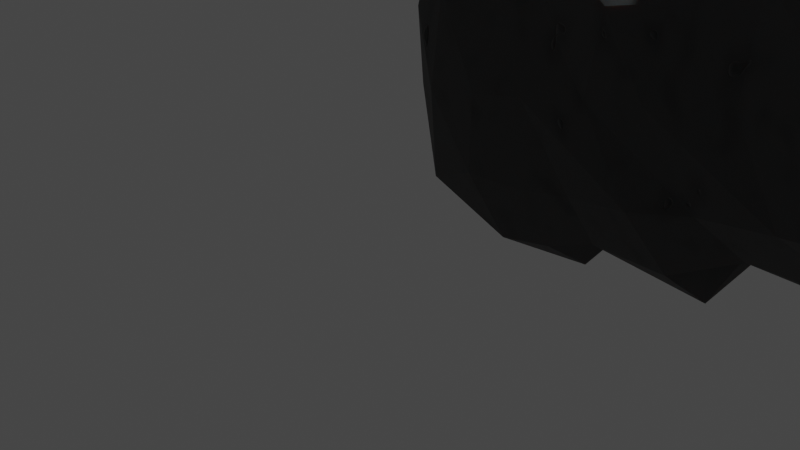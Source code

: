 # Source: stonesawanimation.blend  (saved by Blender 2.80.75; exported with 4.5.12 LTS)
import bpy
from mathutils import Matrix  # noqa: F401  (used for matrix-valued properties, if any)

bpy.ops.wm.read_factory_settings(use_empty=True)
scene = bpy.context.scene
scene.name = 'Scene'

# ---- collections
col_collection = bpy.data.collections.new('Collection'); scene.collection.children.link(col_collection)

# ---- materials (node trees are filled in below, after node groups)
mat_material_001 = bpy.data.materials.new('Material.001')
mat_material_001.use_transparent_shadow = False

# ---- material node trees
mat_material_001.use_nodes = True; mat_material_001.node_tree.nodes.clear()
_N = mat_material_001.node_tree.nodes; _L = mat_material_001.node_tree.links
n0 = _N.new('ShaderNodeBsdfPrincipled'); n0.name = 'Principled BSDF'; n0.location = (255, 267)
n0.distribution = 'GGX'
n0.subsurface_method = 'BURLEY'
n0.inputs[2].default_value = 0.7636
n0.inputs[3].default_value = 1.45
n0.inputs[8].default_value = 1.0
n0.inputs[10].default_value = 0.1273
n0.inputs[18].default_value = 0.3636
n0.inputs[20].default_value = 0.0
n0.inputs[24].default_value = 0.09636
n0.inputs[27].default_value = (0.0, 0.0, 0.0, 1.0)
n0.inputs[28].default_value = 1.0
n1 = _N.new('ShaderNodeTexNoise'); n1.name = 'Musgrave Texture'; n1.location = (-287, 10)
n1.width = 150
n1.normalize = False
n1.inputs[3].default_value = 0.4
n1.inputs[4].default_value = 1.0
n1.inputs[5].default_value = 1.0
n1.inputs[7].default_value = 0.0
n2 = _N.new('ShaderNodeValToRGB'); n2.name = 'ColorRamp'; n2.location = (-106, -56)
while len(n2.color_ramp.elements) > 1: n2.color_ramp.elements.remove(n2.color_ramp.elements[-1])
n2.color_ramp.elements[0].position = 0.0; n2.color_ramp.elements[0].color = (0.07576, 0.07576, 0.07576, 1.0)
_e = n2.color_ramp.elements.new(0.233); _e.color = (0.07275, 0.07275, 0.07275, 1.0)
_e = n2.color_ramp.elements.new(0.9136); _e.color = (0.0485, 0.0485, 0.0485, 1.0)
_e = n2.color_ramp.elements.new(0.9909); _e.color = (0.001217, 0.007025, 0.003164, 1.0)
n3 = _N.new('ShaderNodeTexCoord'); n3.name = 'Texture Coordinate'; n3.location = (-511, 116)
n4 = _N.new('ShaderNodeTexNoise'); n4.name = 'Musgrave Texture.001'; n4.location = (-284, 313)
n4.width = 150
n4.normalize = False
n4.inputs[3].default_value = 0.4
n4.inputs[4].default_value = 1.0
n4.inputs[5].default_value = 1.0
n4.inputs[7].default_value = 0.0
n5 = _N.new('ShaderNodeValToRGB'); n5.name = 'ColorRamp.001'; n5.location = (-27, 418)
while len(n5.color_ramp.elements) > 1: n5.color_ramp.elements.remove(n5.color_ramp.elements[-1])
n5.color_ramp.elements[0].position = 0.8284; n5.color_ramp.elements[0].color = (0.07275, 0.07275, 0.07275, 1.0)
_e = n5.color_ramp.elements.new(0.85); _e.color = (0.09216, 0.09216, 0.09216, 1.0)
_e = n5.color_ramp.elements.new(0.8909); _e.color = (0.0485, 0.0485, 0.0485, 1.0)
_e = n5.color_ramp.elements.new(1.0); _e.color = (0.001217, 0.007025, 0.003164, 1.0)
n6 = _N.new('ShaderNodeOutputMaterial'); n6.name = 'Material Output'; n6.location = (598, 387)
n7 = _N.new('ShaderNodeMix'); n7.name = 'Mix'; n7.location = (85, 147)
n7.data_type = 'RGBA'
n7.inputs[0].default_value = 0.1273
n7.inputs[7].default_value = (0.02759, 0.02709, 0.02809, 1.0)
_L.new(n0.outputs[0], n6.inputs[0])
_L.new(n1.outputs[0], n2.inputs[0])
_L.new(n3.outputs[3], n1.inputs[0])
_L.new(n3.outputs[3], n4.inputs[0])
_L.new(n4.outputs[0], n5.inputs[0])
_L.new(n5.outputs[0], n6.inputs[2])
_L.new(n2.outputs[0], n7.inputs[6])
_L.new(n7.outputs[2], n0.inputs[0])
n6.is_active_output = True

# ---- world
world_world = bpy.data.worlds.new('World'); scene.world = world_world
world_world.use_nodes = True; world_world.node_tree.nodes.clear()
_N = world_world.node_tree.nodes; _L = world_world.node_tree.links
n0 = _N.new('ShaderNodeOutputWorld'); n0.name = 'World Output'; n0.location = (300, 300)
n1 = _N.new('ShaderNodeBackground'); n1.name = 'Background'; n1.location = (10, 300)
n1.inputs[0].default_value = (0.05088, 0.05088, 0.05088, 1.0)
_L.new(n1.outputs[0], n0.inputs[0])
n0.is_active_output = True
world_world.color = (0.05088, 0.05088, 0.05088)
world_world.use_sun_shadow = False
world_world.sun_shadow_jitter_overblur = 0.0

# ---- cameras
cam_camera = bpy.data.cameras.new('Camera')
cam_camera.clip_end = 100.0
cam_camera.ortho_scale = 7.314

# ---- lights
light_light = bpy.data.lights.new('Light', 'POINT')
light_light.transmission_factor = 0.0
light_light.energy = 1000.0
light_light.shadow_soft_size = 0.1
light_light.shadow_maximum_resolution = 0.006
light_light.use_absolute_resolution = True

# ---- meshes
me_icosphere = bpy.data.meshes.new('Icosphere')
me_icosphere.from_pydata([(0.0, 0.0, -0.8008), (0.8483, 0.4775, -0.8238), (-0.2764, -0.8506, -0.4472), (-1.099, 0.0, -0.4472), (-0.2764, 0.8506, -0.4472), (2.224, 0.5, -0.8181), (0.2764, -0.8506, 0.4472), (-0.7236, -0.5257, 0.4472), (-0.5984, 0.5257, 0.4472), (0.2764, 1.533, 0.4472), (4.799, 0.5, -0.8327), (0.0, 0.0, 1.0), (-0.1625, -0.5, -0.8507), (1.403, -1.024, -0.5657), (0.2629, -0.809, -0.5257), (8.205, 0.2757, -1.125), (0.8483, -0.5225, -0.8238), (-0.5257, 0.0, -0.8507), (-0.8926, -0.5, -0.5257), (-0.1625, 0.5, -0.8507), (-0.8926, 0.5, -0.5257), (0.2629, 0.809, -0.5257), (1.239, 0.04575, 0.8795), (2.65, -1.027, -0.6093), (0.0, -1.0, 0.0), (1.417, 0.8506, 0.4073), (-0.9511, -0.309, 0.0), (-0.5878, -0.809, 0.0), (-0.7922, 0.809, 0.0), (-1.155, 0.309, 0.0), (1.489, -1.093, 0.406), (0.0, 1.0, 0.0), (10.66, 0.5, -0.9363), (-0.2629, -0.809, 0.5257), (-0.8506, 0.0, 0.6022), (-0.2629, 0.809, 0.5257), (2.224, -0.5, -0.8181), (0.1625, -0.5, 0.8507), (1.011, -0.02252, -0.7879), (-0.4253, -0.309, 0.9271), (-0.4253, 0.309, 0.9271), (0.1625, 0.5, 0.8507), (0.5119, -5.912e-09, -1.018), (1.674, -4.111e-08, -1.133), (3.393, -8.422e-08, -1.119), (0.7883, -0.8506, 0.4293), (0.7883, 1.533, 0.4293), (6.58, -0.2178, -1.365), (0.5119, -5.912e-09, 0.9821), (0.3494, -0.5, -0.8686), (1.95, -0.8506, 0.3886), (0.7748, -0.809, -0.5437), (1.95, 1.352, 0.3886), (9.694, 0.02889, -1.433), (0.3494, 0.5, -0.8686), (0.7748, 0.809, -0.5437), (1.772, 0.04575, 0.8608), (1.511, -0.5, -0.9418), (0.5119, -1.0, -0.01792), (3.67, -0.7512, 0.4111), (1.937, -0.809, -0.5843), (0.5119, 1.0, -0.01792), (3.67, 0.5543, 0.3285), (11.63, -6.476e-07, -1.621), (0.6743, -0.5, 0.8327), (1.511, 0.5, -0.9418), (0.6743, 0.5, 0.8327), (1.25, 0.809, -0.3691), (2.387, -4.935e-08, 0.9165), (4.728, -0.809, -0.682), (1.141, -1.0, -0.03992), (2.663, 1.352, 0.3637), (2.663, -0.7512, 0.4464), (1.141, 1.0, -0.03992), (4.799, -0.5, -0.8327), (1.401, -0.4542, 0.7302), (2.387, 0.09947, -0.6355), (1.303, 0.5, 0.8107), (1.783, 0.809, -0.3878), (3.393, -8.422e-08, 0.7377), (3.231, -0.5, -0.9694), (1.674, -1.0, -0.05858), (6.856, -0.8506, 0.2169), (3.656, -1.437, -0.6445), (1.521, 1.0, 0.138), (6.856, 0.8506, 0.2169), (12.35, -0.5257, -1.068), (1.935, -0.4542, 0.7115), (3.231, 0.5, -0.9694), (1.836, 0.5, 0.7921), (2.496, 0.809, -0.4127), (4.465, -7.183e-08, 0.8437), (8.676, -0.809, -0.8202), (2.387, -0.8785, -0.08353), (4.742, 0.5543, 0.2909), (4.742, -0.8506, 0.2909), (2.234, 1.501, 0.113), (8.205, -0.7242, -1.039), (2.549, -0.5, 0.9019), (4.961, -7.183e-08, -0.8094), (2.549, 0.5, 0.7671), (3.656, 0.809, -0.6445), (6.58, -9.626e-08, 0.7697), (6.417, -0.5, -1.216), (3.393, -1.41, -0.1188), (10.4, -0.227, 0.1786), (6.843, -0.809, -0.756), (3.393, 1.0, -0.1188), (10.56, 0.5216, 0.2515), (12.34, 0.5257, -1.068), (3.556, -0.5, 0.7319), (6.417, 0.5, -1.216), (3.556, 0.5, 0.7319), (4.728, 0.809, -0.682), (8.413, -1.174e-07, 0.6642), (11.09, -0.809, -0.9046), (4.465, -1.41, -0.1563), (8.456, 0.372, 0.4005), (8.456, -0.487, 0.4238), (4.465, 1.0, -0.1563), (10.66, -0.5, -0.9363), (4.628, -0.5, 0.6944), (8.309, -0.1392, -1.093), (4.628, 0.5, 0.6944), (6.843, 0.5637, -0.756), (9.662, -3.482e-07, 0.5336), (9.532, -0.4711, -1.284), (6.527, -0.782, -0.1895), (11.91, -0.8506, 0.04022), (9.925, -0.809, -0.8639), (6.58, 1.373, -0.2303), (11.91, 0.909, 0.04022), (12.3, 0.05838, 0.04022), (6.742, -0.5, 0.6204), (9.5, 0.5, -1.189), (6.742, 0.5, 0.6204), (8.676, 0.5637, -0.8202), (10.82, -5.361e-07, 0.6211), (7.995, -0.009681, -0.6284), (11.1, 1.352, 0.06836), (11.68, -0.6122, 0.04461), (7.917, 0.4704, -0.5949), (8.576, -0.5, 0.6771), (10.62, 0.1628, -1.115), (8.576, 0.5, 0.6431), (9.925, 0.5637, -0.8639), (11.63, -6.476e-07, 0.593), (11.47, -0.5, -1.471), (9.931, -0.2283, -0.5198), (12.05, -0.309, -1.471), (11.89, -0.809, -1.147), (10.08, 0.4066, -0.5505), (12.47, -6.476e-07, -1.147), (12.05, 0.309, -1.471), (9.825, -0.5, 0.5125), (11.47, 0.5, -1.471), (9.825, 0.5, 0.5125), (11.09, 0.809, -0.6114), (11.41, -0.9667, -0.2997), (10.82, 1.192, -0.3789), (10.99, -0.5, 0.4718), (10.99, 0.9559, 0.4718), (11.89, 0.809, -1.147), (12.5, -0.07051, -0.4308), (12.5, 0.5475, -0.4308), (12.21, -0.9667, -0.3279), (12.58, -0.7758, -0.5417), (12.22, 0.8674, -0.407), (11.63, 1.058, -0.407), (12.32, -0.5, 0.1187), (12.32, 0.5584, 0.1187), (11.79, -0.5, 0.4437), (12.15, -6.476e-07, 0.4437), (11.79, 0.5, 0.4437), (10.35, 0.2261, -0.3549), (10.81, 0.5492, 0.2115), (8.036, -0.1254, 0.3471), (7.703, 0.11, -0.4555), (10.31, -0.331, -0.3456), (10.61, -0.1417, 0.06262), (8.323, 0.7022, 0.3266), (7.845, 0.4293, -0.4429), (7.557, 0.571, -0.07183), (7.34, -0.01209, -0.02039)], [], [(0, 12, 17), (0, 17, 19), (2, 14, 24), (3, 18, 26), (4, 20, 28), (2, 24, 27), (3, 26, 29), (4, 28, 31), (7, 33, 39), (8, 34, 40), (9, 35, 41), (41, 40, 11), (41, 35, 40), (35, 8, 40), (40, 39, 11), (40, 34, 39), (34, 7, 39), (39, 37, 11), (39, 33, 37), (33, 6, 37), (31, 35, 9), (31, 28, 35), (28, 8, 35), (29, 34, 8), (29, 26, 34), (26, 7, 34), (27, 33, 7), (27, 24, 33), (24, 6, 33), (21, 4, 31), (28, 29, 8), (28, 20, 29), (20, 3, 29), (26, 27, 7), (26, 18, 27), (18, 2, 27), (24, 14, 51, 58), (14, 12, 49, 51), (41, 11, 48, 66), (6, 24, 58, 45), (37, 6, 45, 64), (11, 37, 64, 48), (21, 31, 61, 55), (19, 4, 21), (19, 20, 4), (19, 17, 20), (17, 3, 20), (17, 18, 3), (17, 12, 18), (12, 2, 18), (0, 19, 54, 42), (12, 0, 42, 49), (31, 9, 46, 61), (12, 14, 2), (9, 41, 66, 46), (19, 21, 55, 54), (63, 149, 147), (86, 149, 152), (63, 155, 153), (86, 152, 163), (109, 162, 167), (86, 163, 166), (109, 167, 164), (128, 169, 171), (132, 170, 172), (172, 173, 146), (172, 170, 173), (170, 131, 173), (171, 172, 146), (171, 169, 172), (169, 132, 172), (164, 170, 132), (164, 167, 170), (167, 131, 170), (166, 169, 128), (166, 163, 169), (163, 132, 169), (167, 168, 131), (167, 162, 168), (165, 166, 128), (49, 42, 38, 16), (55, 61, 73, 67), (48, 64, 75, 22), (61, 46, 25, 73), (64, 45, 30, 75), (51, 49, 16, 13), (54, 55, 67, 1), (66, 48, 22, 77), (58, 51, 13, 70), (45, 58, 70, 30), (46, 66, 77, 25), (42, 54, 1, 38), (67, 73, 84, 78), (73, 25, 52, 84), (13, 16, 57, 60), (1, 67, 78, 65), (25, 77, 89, 52), (22, 75, 87, 56), (70, 13, 60, 81), (77, 22, 56, 89), (16, 38, 43, 57), (30, 70, 81, 50), (75, 30, 50, 87), (38, 1, 65, 43), (84, 52, 71, 96), (78, 84, 96, 90), (52, 89, 100, 71), (89, 56, 68, 100), (60, 57, 36, 23), (50, 81, 93, 72), (43, 65, 5, 76), (65, 78, 90, 5), (81, 60, 23, 93), (56, 87, 98, 68), (87, 50, 72, 98), (57, 43, 76, 36), (90, 96, 107, 101), (100, 68, 79, 112), (23, 36, 80, 83), (72, 93, 104, 59), (98, 72, 59, 110), (5, 90, 101, 88), (36, 76, 44, 80), (93, 23, 83, 104), (96, 71, 62, 107), (76, 5, 88, 44), (68, 98, 110, 79), (71, 100, 112, 62), (110, 59, 95, 121), (112, 79, 91, 123), (83, 80, 74, 69), (88, 101, 113, 10), (104, 83, 69, 116), (79, 110, 121, 91), (62, 112, 123, 94), (80, 44, 99, 74), (107, 62, 94, 119), (44, 88, 10, 99), (59, 104, 116, 95), (101, 107, 119, 113), (91, 121, 133, 102), (69, 74, 103, 106), (94, 123, 135, 85), (10, 113, 124, 111), (119, 94, 85, 130), (74, 99, 47, 103), (116, 69, 106, 127), (123, 91, 102, 135), (121, 95, 82, 133), (99, 10, 111, 47), (95, 116, 127, 82), (113, 119, 130, 124), (135, 102, 114, 144), (106, 103, 97, 92), (85, 135, 144, 117, 180), (111, 124, 136, 15), (103, 47, 122, 97), (127, 106, 92, 138, 177), (102, 133, 142, 114), (133, 82, 176, 118, 142), (130, 85, 180, 182, 181), (82, 127, 177, 183, 176), (124, 130, 181, 141, 136), (47, 111, 15, 122), (117, 144, 156, 108), (15, 136, 145, 134), (97, 122, 53, 126), (174, 175, 139, 159), (138, 92, 129, 148), (144, 114, 125, 156), (142, 118, 105, 154), (122, 15, 134, 53), (114, 142, 154, 125), (136, 141, 151, 145), (92, 97, 126, 129), (134, 145, 157, 32), (148, 129, 115, 158, 178), (125, 154, 160, 137), (154, 105, 179, 140, 160), (53, 134, 32, 143), (126, 53, 143, 120), (145, 151, 174, 159, 157), (108, 156, 161, 139, 175), (156, 125, 137, 161), (129, 126, 120, 115), (32, 157, 162, 155), (120, 143, 63, 147), (159, 139, 131, 168), (158, 115, 150, 165), (160, 140, 128, 171), (143, 32, 155, 63), (137, 160, 171, 146), (161, 137, 146, 173), (157, 159, 168, 162), (140, 158, 165, 128), (115, 120, 147, 150), (139, 161, 173, 131), (165, 150, 166), (150, 86, 166), (163, 164, 132), (163, 152, 164), (152, 109, 164), (153, 162, 109), (153, 155, 162), (152, 153, 109), (152, 149, 153), (149, 63, 153), (147, 149, 150), (149, 86, 150), (179, 178, 158, 140), (148, 151, 141, 138), (180, 117, 118, 176), (177, 181, 182, 183), (138, 141, 181, 177), (174, 151, 148, 178), (105, 108, 175, 179), (174, 178, 179, 175), (108, 105, 118, 117), (183, 182, 180, 176)])
_uv = me_icosphere.uv_layers.new(name='UVMap')
_uv.uv.foreach_set('vector', [0.09091, 0.0, 0.04545, 0.07873, 0.1364, 0.07873, 0.2727, 0.0, 0.2273, 0.07873, 0.3182, 0.07873, 0.9091, 0.1575, 0.8182, 0.1575, 0.8636, 0.2362, 0.1818, 0.1575, 0.09091, 0.1575, 0.1364, 0.2362, 0.3636, 0.1575, 0.2727, 0.1575, 0.3182, 0.2362, 0.9091, 0.1575, 0.8636, 0.2362, 0.9545, 0.2362, 0.1818, 0.1575, 0.1364, 0.2362, 0.2273, 0.2362, 0.3636, 0.1575, 0.3182, 0.2362, 0.4091, 0.2362, 1.0, 0.3149, 0.9091, 0.3149, 0.9545, 0.3937, 0.2727, 0.3149, 0.1818, 0.3149, 0.2273, 0.3937, 0.4545, 0.3149, 0.3636, 0.3149, 0.4091, 0.3937, 0.4091, 0.3937, 0.3182, 0.3937, 0.3636, 0.4724, 0.4091, 0.3937, 0.3636, 0.3149, 0.3182, 0.3937, 0.3636, 0.3149, 0.2727, 0.3149, 0.3182, 0.3937, 0.2273, 0.3937, 0.1364, 0.3937, 0.1818, 0.4724, 0.2273, 0.3937, 0.1818, 0.3149, 0.1364, 0.3937, 0.1818, 0.3149, 0.09091, 0.3149, 0.1364, 0.3937, 0.9545, 0.3937, 0.8636, 0.3937, 0.9091, 0.4724, 0.9545, 0.3937, 0.9091, 0.3149, 0.8636, 0.3937, 0.9091, 0.3149, 0.8182, 0.3149, 0.8636, 0.3937, 0.4091, 0.2362, 0.3636, 0.3149, 0.4545, 0.3149, 0.4091, 0.2362, 0.3182, 0.2362, 0.3636, 0.3149, 0.3182, 0.2362, 0.2727, 0.3149, 0.3636, 0.3149, 0.2273, 0.2362, 0.1818, 0.3149, 0.2727, 0.3149, 0.2273, 0.2362, 0.1364, 0.2362, 0.1818, 0.3149, 0.1364, 0.2362, 0.09091, 0.3149, 0.1818, 0.3149, 0.9545, 0.2362, 0.9091, 0.3149, 1.0, 0.3149, 0.9545, 0.2362, 0.8636, 0.2362, 0.9091, 0.3149, 0.8636, 0.2362, 0.8182, 0.3149, 0.9091, 0.3149, 0.4545, 0.1575, 0.3636, 0.1575, 0.4091, 0.2362, 0.3182, 0.2362, 0.2273, 0.2362, 0.2727, 0.3149, 0.3182, 0.2362, 0.2727, 0.1575, 0.2273, 0.2362, 0.2727, 0.1575, 0.1818, 0.1575, 0.2273, 0.2362, 0.1364, 0.2362, 0.04545, 0.2362, 0.09091, 0.3149, 0.1364, 0.2362, 0.09091, 0.1575, 0.04545, 0.2362, 0.09091, 0.1575, 0.0, 0.1575, 0.04545, 0.2362, 0.8636, 0.2362, 0.8182, 0.1575, 0.8182, 0.1575, 0.8636, 0.2362, 0.8182, 0.1575, 0.8636, 0.07873, 0.8636, 0.07873, 0.8182, 0.1575, 0.4091, 0.3937, 0.3636, 0.4724, 0.3636, 0.4724, 0.4091, 0.3937, 0.8182, 0.3149, 0.8636, 0.2362, 0.8636, 0.2362, 0.8182, 0.3149, 0.8636, 0.3937, 0.8182, 0.3149, 0.8182, 0.3149, 0.8636, 0.3937, 0.9091, 0.4724, 0.8636, 0.3937, 0.8636, 0.3937, 0.9091, 0.4724, 0.4545, 0.1575, 0.4091, 0.2362, 0.4091, 0.2362, 0.4545, 0.1575, 0.4091, 0.07873, 0.3636, 0.1575, 0.4545, 0.1575, 0.3182, 0.07873, 0.2727, 0.1575, 0.3636, 0.1575, 0.3182, 0.07873, 0.2273, 0.07873, 0.2727, 0.1575, 0.2273, 0.07873, 0.1818, 0.1575, 0.2727, 0.1575, 0.1364, 0.07873, 0.09091, 0.1575, 0.1818, 0.1575, 0.1364, 0.07873, 0.04545, 0.07873, 0.09091, 0.1575, 0.04545, 0.07873, 0.0, 0.1575, 0.09091, 0.1575, 0.2727, 0.0, 0.3182, 0.07873, 0.3182, 0.07873, 0.2727, 0.0, 0.04545, 0.07873, 0.09091, 0.0, 0.09091, 0.0, 0.04545, 0.07873, 0.4091, 0.2362, 0.4545, 0.3149, 0.4545, 0.3149, 0.4091, 0.2362, 0.8636, 0.07873, 0.8182, 0.1575, 0.9091, 0.1575, 0.4545, 0.3149, 0.4091, 0.3937, 0.4091, 0.3937, 0.4545, 0.3149, 0.4091, 0.07873, 0.4545, 0.1575, 0.4545, 0.1575, 0.4091, 0.07873, 0.8182, 0.0, 0.7727, 0.07873, 0.8636, 0.07873, 0.7273, 0.1575, 0.6818, 0.07873, 0.6364, 0.1575, 0.4545, 0.0, 0.4091, 0.07873, 0.5, 0.07873, 0.7273, 0.1575, 0.6364, 0.1575, 0.6818, 0.2362, 0.5455, 0.1575, 0.4545, 0.1575, 0.5, 0.2362, 0.7273, 0.1575, 0.6818, 0.2362, 0.7727, 0.2362, 0.5455, 0.1575, 0.5, 0.2362, 0.5909, 0.2362, 0.8182, 0.3149, 0.7273, 0.3149, 0.7727, 0.3937, 0.6364, 0.3149, 0.5455, 0.3149, 0.5909, 0.3937, 0.5909, 0.3937, 0.5, 0.3937, 0.5455, 0.4724, 0.5909, 0.3937, 0.5455, 0.3149, 0.5, 0.3937, 0.5455, 0.3149, 0.4545, 0.3149, 0.5, 0.3937, 0.7727, 0.3937, 0.6818, 0.3937, 0.7273, 0.4724, 0.7727, 0.3937, 0.7273, 0.3149, 0.6818, 0.3937, 0.7273, 0.3149, 0.6364, 0.3149, 0.6818, 0.3937, 0.5909, 0.2362, 0.5455, 0.3149, 0.6364, 0.3149, 0.5909, 0.2362, 0.5, 0.2362, 0.5455, 0.3149, 0.5, 0.2362, 0.4545, 0.3149, 0.5455, 0.3149, 0.7727, 0.2362, 0.7273, 0.3149, 0.8182, 0.3149, 0.7727, 0.2362, 0.6818, 0.2362, 0.7273, 0.3149, 0.6818, 0.2362, 0.6364, 0.3149, 0.7273, 0.3149, 0.5, 0.2362, 0.4091, 0.2362, 0.4545, 0.3149, 0.5, 0.2362, 0.4545, 0.1575, 0.4091, 0.2362, 0.8636, 0.2362, 0.7727, 0.2362, 0.8182, 0.3149, 0.04545, 0.07873, 0.09091, 0.0, 0.09091, 0.0, 0.04545, 0.07873, 0.4545, 0.1575, 0.4091, 0.2362, 0.4091, 0.2362, 0.4545, 0.1575, 0.9091, 0.4724, 0.8636, 0.3937, 0.8636, 0.3937, 0.9091, 0.4724, 0.4091, 0.2362, 0.4545, 0.3149, 0.4545, 0.3149, 0.4091, 0.2362, 0.8636, 0.3937, 0.8182, 0.3149, 0.8182, 0.3149, 0.8636, 0.3937, 0.8182, 0.1575, 0.8636, 0.07873, 0.8636, 0.07873, 0.8182, 0.1575, 0.4091, 0.07873, 0.4545, 0.1575, 0.4545, 0.1575, 0.4091, 0.07873, 0.4091, 0.3937, 0.3636, 0.4724, 0.3636, 0.4724, 0.4091, 0.3937, 0.8636, 0.2362, 0.8182, 0.1575, 0.8182, 0.1575, 0.8636, 0.2362, 0.8182, 0.3149, 0.8636, 0.2362, 0.8636, 0.2362, 0.8182, 0.3149, 0.4545, 0.3149, 0.4091, 0.3937, 0.4091, 0.3937, 0.4545, 0.3149, 0.2727, 0.0, 0.3182, 0.07873, 0.3182, 0.07873, 0.2727, 0.0, 0.4545, 0.1575, 0.4091, 0.2362, 0.4091, 0.2362, 0.4545, 0.1575, 0.4091, 0.2362, 0.4545, 0.3149, 0.4545, 0.3149, 0.4091, 0.2362, 0.8182, 0.1575, 0.8636, 0.07873, 0.8636, 0.07873, 0.8182, 0.1575, 0.4091, 0.07873, 0.4545, 0.1575, 0.4545, 0.1575, 0.4091, 0.07873, 0.4545, 0.3149, 0.4091, 0.3937, 0.4091, 0.3937, 0.4545, 0.3149, 0.9091, 0.4724, 0.8636, 0.3937, 0.8636, 0.3937, 0.9091, 0.4724, 0.8636, 0.2362, 0.8182, 0.1575, 0.8182, 0.1575, 0.8636, 0.2362, 0.4091, 0.3937, 0.3636, 0.4724, 0.3636, 0.4724, 0.4091, 0.3937, 0.04545, 0.07873, 0.09091, 0.0, 0.09091, 0.0, 0.04545, 0.07873, 0.8182, 0.3149, 0.8636, 0.2362, 0.8636, 0.2362, 0.8182, 0.3149, 0.8636, 0.3937, 0.8182, 0.3149, 0.8182, 0.3149, 0.8636, 0.3937, 0.2727, 0.0, 0.3182, 0.07873, 0.3182, 0.07873, 0.2727, 0.0, 0.4091, 0.2362, 0.4545, 0.3149, 0.4545, 0.3149, 0.4091, 0.2362, 0.4545, 0.1575, 0.4091, 0.2362, 0.4091, 0.2362, 0.4545, 0.1575, 0.4545, 0.3149, 0.4091, 0.3937, 0.4091, 0.3937, 0.4545, 0.3149, 0.4091, 0.3937, 0.3636, 0.4724, 0.3636, 0.4724, 0.4091, 0.3937, 0.8182, 0.1575, 0.8636, 0.07873, 0.8636, 0.07873, 0.8182, 0.1575, 0.8182, 0.3149, 0.8636, 0.2362, 0.8636, 0.2362, 0.8182, 0.3149, 0.2727, 0.0, 0.3182, 0.07873, 0.3182, 0.07873, 0.2727, 0.0, 0.4091, 0.07873, 0.4545, 0.1575, 0.4545, 0.1575, 0.4091, 0.07873, 0.8636, 0.2362, 0.8182, 0.1575, 0.8182, 0.1575, 0.8636, 0.2362, 0.9091, 0.4724, 0.8636, 0.3937, 0.8636, 0.3937, 0.9091, 0.4724, 0.8636, 0.3937, 0.8182, 0.3149, 0.8182, 0.3149, 0.8636, 0.3937, 0.04545, 0.07873, 0.09091, 0.0, 0.09091, 0.0, 0.04545, 0.07873, 0.4545, 0.1575, 0.4091, 0.2362, 0.4091, 0.2362, 0.4545, 0.1575, 0.4091, 0.3937, 0.3636, 0.4724, 0.3636, 0.4724, 0.4091, 0.3937, 0.8182, 0.1575, 0.8636, 0.07873, 0.8636, 0.07873, 0.8182, 0.1575, 0.8182, 0.3149, 0.8636, 0.2362, 0.8636, 0.2362, 0.8182, 0.3149, 0.8636, 0.3937, 0.8182, 0.3149, 0.8182, 0.3149, 0.8636, 0.3937, 0.4091, 0.07873, 0.4545, 0.1575, 0.4545, 0.1575, 0.4091, 0.07873, 0.04545, 0.07873, 0.09091, 0.0, 0.09091, 0.0, 0.04545, 0.07873, 0.8636, 0.2362, 0.8182, 0.1575, 0.8182, 0.1575, 0.8636, 0.2362, 0.4091, 0.2362, 0.4545, 0.3149, 0.4545, 0.3149, 0.4091, 0.2362, 0.2727, 0.0, 0.3182, 0.07873, 0.3182, 0.07873, 0.2727, 0.0, 0.9091, 0.4724, 0.8636, 0.3937, 0.8636, 0.3937, 0.9091, 0.4724, 0.4545, 0.3149, 0.4091, 0.3937, 0.4091, 0.3937, 0.4545, 0.3149, 0.8636, 0.3937, 0.8182, 0.3149, 0.8182, 0.3149, 0.8636, 0.3937, 0.4091, 0.3937, 0.3636, 0.4724, 0.3636, 0.4724, 0.4091, 0.3937, 0.8182, 0.1575, 0.8636, 0.07873, 0.8636, 0.07873, 0.8182, 0.1575, 0.4091, 0.07873, 0.4545, 0.1575, 0.4545, 0.1575, 0.4091, 0.07873, 0.8636, 0.2362, 0.8182, 0.1575, 0.8182, 0.1575, 0.8636, 0.2362, 0.9091, 0.4724, 0.8636, 0.3937, 0.8636, 0.3937, 0.9091, 0.4724, 0.4545, 0.3149, 0.4091, 0.3937, 0.4091, 0.3937, 0.4545, 0.3149, 0.04545, 0.07873, 0.09091, 0.0, 0.09091, 0.0, 0.04545, 0.07873, 0.4091, 0.2362, 0.4545, 0.3149, 0.4545, 0.3149, 0.4091, 0.2362, 0.2727, 0.0, 0.3182, 0.07873, 0.3182, 0.07873, 0.2727, 0.0, 0.8182, 0.3149, 0.8636, 0.2362, 0.8636, 0.2362, 0.8182, 0.3149, 0.4545, 0.1575, 0.4091, 0.2362, 0.4091, 0.2362, 0.4545, 0.1575, 0.9091, 0.4724, 0.8636, 0.3937, 0.8636, 0.3937, 0.9091, 0.4724, 0.8182, 0.1575, 0.8636, 0.07873, 0.8636, 0.07873, 0.8182, 0.1575, 0.4545, 0.3149, 0.4091, 0.3937, 0.4091, 0.3937, 0.4545, 0.3149, 0.4091, 0.07873, 0.4545, 0.1575, 0.4545, 0.1575, 0.4091, 0.07873, 0.4091, 0.2362, 0.4545, 0.3149, 0.4545, 0.3149, 0.4091, 0.2362, 0.04545, 0.07873, 0.09091, 0.0, 0.09091, 0.0, 0.04545, 0.07873, 0.8636, 0.2362, 0.8182, 0.1575, 0.8182, 0.1575, 0.8636, 0.2362, 0.4091, 0.3937, 0.3636, 0.4724, 0.3636, 0.4724, 0.4091, 0.3937, 0.8636, 0.3937, 0.8182, 0.3149, 0.8182, 0.3149, 0.8636, 0.3937, 0.2727, 0.0, 0.3182, 0.07873, 0.3182, 0.07873, 0.2727, 0.0, 0.8182, 0.3149, 0.8636, 0.2362, 0.8636, 0.2362, 0.8182, 0.3149, 0.4545, 0.1575, 0.4091, 0.2362, 0.4091, 0.2362, 0.4545, 0.1575, 0.4091, 0.3937, 0.3636, 0.4724, 0.3636, 0.4724, 0.4091, 0.3937, 0.8182, 0.1575, 0.8636, 0.07873, 0.8636, 0.07873, 0.8182, 0.1575, 0.4545, 0.3149, 0.4091, 0.3937, 0.4091, 0.3937, 0.4545, 0.3149, 0.4545, 0.3149, 0.4091, 0.07873, 0.4545, 0.1575, 0.4545, 0.1575, 0.4091, 0.07873, 0.04545, 0.07873, 0.09091, 0.0, 0.09091, 0.0, 0.04545, 0.07873, 0.8636, 0.2362, 0.8182, 0.1575, 0.8182, 0.1575, 0.8636, 0.2362, 0.8636, 0.2362, 0.9091, 0.4724, 0.8636, 0.3937, 0.8636, 0.3937, 0.9091, 0.4724, 0.8636, 0.3937, 0.8182, 0.3149, 0.8182, 0.3149, 0.8182, 0.3149, 0.8636, 0.3937, 0.4091, 0.2362, 0.4545, 0.3149, 0.4545, 0.3149, 0.4327, 0.2771, 0.4091, 0.2362, 0.8182, 0.3149, 0.8636, 0.2362, 0.8636, 0.2362, 0.8401, 0.277, 0.8182, 0.3149, 0.4545, 0.1575, 0.4091, 0.2362, 0.4091, 0.2362, 0.4091, 0.2362, 0.4545, 0.1575, 0.2727, 0.0, 0.3182, 0.07873, 0.3182, 0.07873, 0.2727, 0.0, 0.4545, 0.3149, 0.4091, 0.3937, 0.4091, 0.3937, 0.4545, 0.3149, 0.4091, 0.07873, 0.4545, 0.1575, 0.4545, 0.1575, 0.4091, 0.07873, 0.04545, 0.07873, 0.09091, 0.0, 0.09091, 0.0, 0.04545, 0.07873, 0.4091, 0.2362, 0.4545, 0.3149, 0.4545, 0.3149, 0.4091, 0.2362, 0.8636, 0.2362, 0.8182, 0.1575, 0.8182, 0.1575, 0.8636, 0.2362, 0.4091, 0.3937, 0.3636, 0.4724, 0.3636, 0.4724, 0.4091, 0.3937, 0.8636, 0.3937, 0.8182, 0.3149, 0.8182, 0.3149, 0.8636, 0.3937, 0.2727, 0.0, 0.3182, 0.07873, 0.3182, 0.07873, 0.2727, 0.0, 0.9091, 0.4724, 0.8636, 0.3937, 0.8636, 0.3937, 0.9091, 0.4724, 0.4545, 0.1575, 0.4091, 0.2362, 0.4091, 0.2362, 0.4545, 0.1575, 0.8182, 0.1575, 0.8636, 0.07873, 0.8636, 0.07873, 0.8182, 0.1575, 0.4091, 0.07873, 0.4545, 0.1575, 0.4545, 0.1575, 0.4091, 0.07873, 0.8636, 0.2362, 0.8182, 0.1575, 0.8182, 0.1575, 0.8636, 0.2362, 0.8636, 0.2362, 0.9091, 0.4724, 0.8636, 0.3937, 0.8636, 0.3937, 0.9091, 0.4724, 0.8636, 0.3937, 0.8182, 0.3149, 0.8182, 0.3149, 0.8182, 0.3149, 0.8636, 0.3937, 0.2727, 0.0, 0.3182, 0.07873, 0.3182, 0.07873, 0.2727, 0.0, 0.04545, 0.07873, 0.09091, 0.0, 0.09091, 0.0, 0.04545, 0.07873, 0.4545, 0.1575, 0.4091, 0.2362, 0.4091, 0.2362, 0.4091, 0.2362, 0.4545, 0.1575, 0.4545, 0.3149, 0.4091, 0.3937, 0.4091, 0.3937, 0.4545, 0.3149, 0.4545, 0.3149, 0.4091, 0.3937, 0.3636, 0.4724, 0.3636, 0.4724, 0.4091, 0.3937, 0.8182, 0.1575, 0.8636, 0.07873, 0.8636, 0.07873, 0.8182, 0.1575, 0.4091, 0.07873, 0.4545, 0.1575, 0.4545, 0.1575, 0.4091, 0.07873, 0.04545, 0.07873, 0.09091, 0.0, 0.09091, 0.0, 0.04545, 0.07873, 0.4091, 0.2362, 0.4545, 0.3149, 0.4545, 0.3149, 0.4091, 0.2362, 0.8636, 0.2362, 0.8182, 0.1575, 0.8182, 0.1575, 0.8636, 0.2362, 0.8636, 0.3937, 0.8182, 0.3149, 0.8182, 0.3149, 0.8636, 0.3937, 0.2727, 0.0, 0.3182, 0.07873, 0.3182, 0.07873, 0.2727, 0.0, 0.9091, 0.4724, 0.8636, 0.3937, 0.8636, 0.3937, 0.9091, 0.4724, 0.4091, 0.3937, 0.3636, 0.4724, 0.3636, 0.4724, 0.4091, 0.3937, 0.4545, 0.1575, 0.4091, 0.2362, 0.4091, 0.2362, 0.4545, 0.1575, 0.8182, 0.3149, 0.8636, 0.2362, 0.8636, 0.2362, 0.8182, 0.3149, 0.8182, 0.1575, 0.8636, 0.07873, 0.8636, 0.07873, 0.8182, 0.1575, 0.4545, 0.3149, 0.4091, 0.3937, 0.4091, 0.3937, 0.4545, 0.3149, 0.8636, 0.2362, 0.8182, 0.1575, 0.7727, 0.2362, 0.8182, 0.1575, 0.7273, 0.1575, 0.7727, 0.2362, 0.6818, 0.2362, 0.5909, 0.2362, 0.6364, 0.3149, 0.6818, 0.2362, 0.6364, 0.1575, 0.5909, 0.2362, 0.6364, 0.1575, 0.5455, 0.1575, 0.5909, 0.2362, 0.5, 0.07873, 0.4545, 0.1575, 0.5455, 0.1575, 0.5, 0.07873, 0.4091, 0.07873, 0.4545, 0.1575, 0.6364, 0.1575, 0.5909, 0.07873, 0.5455, 0.1575, 0.6364, 0.1575, 0.6818, 0.07873, 0.5909, 0.07873, 0.6818, 0.07873, 0.6364, 0.0, 0.5909, 0.07873, 0.8636, 0.07873, 0.7727, 0.07873, 0.8182, 0.1575, 0.7727, 0.07873, 0.7273, 0.1575, 0.8182, 0.1575, 0.8182, 0.3149, 0.8636, 0.2362, 0.8636, 0.2362, 0.8182, 0.3149, 0.8636, 0.2362, 0.4091, 0.2362, 0.4091, 0.2362, 0.8636, 0.2362, 0.4545, 0.3149, 0.4545, 0.3149, 0.8182, 0.3149, 0.8182, 0.3149, 0.8636, 0.2362, 0.4091, 0.2362, 0.4327, 0.2771, 0.8401, 0.277, 0.8636, 0.2362, 0.4091, 0.2362, 0.4091, 0.2362, 0.8636, 0.2362, 0.4091, 0.2362, 0.4091, 0.2362, 0.8636, 0.2362, 0.8636, 0.2362, 0.8182, 0.3149, 0.4545, 0.3149, 0.4545, 0.3149, 0.8182, 0.3149, 0.4091, 0.2362, 0.8636, 0.2362, 0.8182, 0.3149, 0.4545, 0.3149, 0.4545, 0.3149, 0.8182, 0.3149, 0.8182, 0.3149, 0.4545, 0.3149, 0.8401, 0.277, 0.4327, 0.2771, 0.4545, 0.3149, 0.8182, 0.3149])
me_icosphere.materials.append(mat_material_001)
me_icosphere.use_remesh_preserve_volume = False
me_icosphere.use_remesh_preserve_attributes = False
me_icosphere.use_mirror_vertex_groups = False
me_icosphere.update()

# ---- objects
ob_light = bpy.data.objects.new('Light', light_light)
ob_camera = bpy.data.objects.new('Camera', cam_camera)
ob_icosphere = bpy.data.objects.new('Icosphere', me_icosphere)

# ---- transforms, parenting, visibility, modifiers, constraints
ob_light.parent = ob_icosphere
ob_light.matrix_parent_inverse = Matrix(((0.9695, 0.01248, 0.2449, -0.0), (-0.02944, 1.96, 0.01661, 0.0), (-0.152, -0.007386, 0.6022, -0.0), (0.0, -0.0, -0.0, 1.0)))
ob_light.location = (4.076, 1.005, 5.904)
ob_light.rotation_euler = (0.6503, 0.05522, 1.866)
ob_light.lock_rotations_4d = False
ob_light.empty_display_type = 'ARROWS'
ob_light.color = (0.0, 0.0, 0.0, 0.0)
ob_light.lineart.crease_threshold = 0.0
ob_camera.location = (7.359, -6.926, 4.958)
ob_camera.rotation_euler = (1.109, 0.0, 0.8149)
ob_camera.lock_rotations_4d = False
ob_camera.empty_display_type = 'ARROWS'
ob_camera.color = (0.0, 0.0, 0.0, 0.0)
ob_camera.display_type = 'WIRE'
ob_camera.lineart.crease_threshold = 0.0
ob_icosphere.location = (1.419, 0.0, 1.84)
ob_icosphere.rotation_euler = (0.008739, -0.2474, 0.01287)
ob_icosphere.scale = (1.0, 0.51, 1.61)
ob_icosphere.lineart.crease_threshold = 0.0

# ---- collection membership
col_collection.objects.link(ob_light)
col_collection.objects.link(ob_camera)
col_collection.objects.link(ob_icosphere)

# ---- scene / render settings (as saved in the file)
scene.camera = ob_camera
scene.frame_start = 1; scene.frame_end = 250; scene.frame_set(85)
scene.render.engine = 'BLENDER_EEVEE_NEXT'
scene.cycles.use_denoising = False
scene.cycles.samples = 128
scene.cycles.sampling_pattern = 'TABULATED_SOBOL'
scene.cycles.use_adaptive_sampling = False
scene.cycles.use_light_tree = False
scene.view_settings.view_transform = 'Filmic'
bpy.context.view_layer.update()
